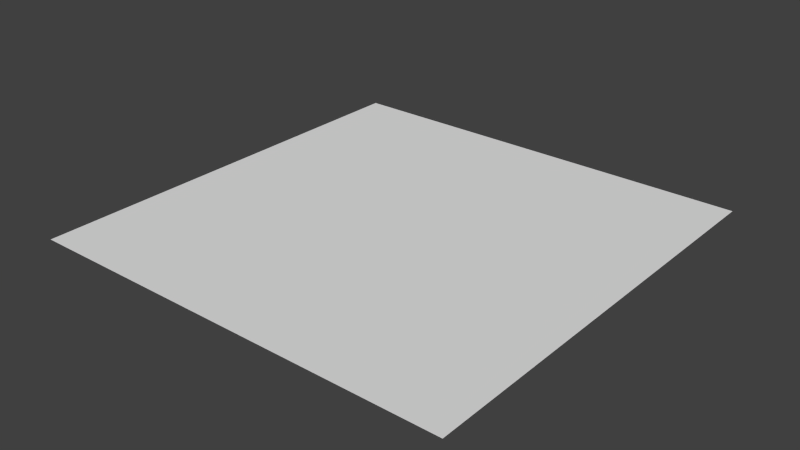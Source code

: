 # Source: Plane.blend  (saved by Blender 2.72.0; exported with 4.5.12 LTS)
import bpy
from mathutils import Matrix  # noqa: F401  (used for matrix-valued properties, if any)

bpy.ops.wm.read_factory_settings(use_empty=True)
scene = bpy.context.scene
scene.name = 'Scene'

# ---- collections
col_collection_1 = bpy.data.collections.new('Collection 1'); scene.collection.children.link(col_collection_1)

# ---- materials (node trees are filled in below, after node groups)
mat_material = bpy.data.materials.new('Material')
mat_material.alpha_threshold = 0.0
mat_material.use_transparent_shadow = False
mat_material.roughness = 0.5
mat_material.line_color = (0.0, 0.0, 0.0, 1.0)

# ---- material node trees

# ---- world
world_world = bpy.data.worlds.new('World'); scene.world = world_world
world_world.color = (0.05088, 0.05088, 0.05088)
world_world.use_sun_shadow = False
world_world.sun_shadow_jitter_overblur = 0.0
world_world.cycles.sampling_method = 'MANUAL'
world_world.cycles.sample_map_resolution = 256

# ---- meshes
me_cube = bpy.data.meshes.new('Cube')
me_cube.from_pydata([(-1.0, -1.0, 0.0), (-1.0, 1.0, 0.0), (1.0, -1.0, 0.0), (1.0, 1.0, 0.0)], [], [(0, 2, 3, 1)])
_uv = me_cube.uv_layers.new(name='UVMap')
_uv.uv.foreach_set('vector', [9.998e-05, 0.9999, 0.0001003, 9.998e-05, 0.9999, 0.0001001, 0.9999, 0.9999])
me_cube.materials.append(mat_material)
me_cube.use_remesh_preserve_volume = False
me_cube.use_remesh_preserve_attributes = False
me_cube.use_mirror_vertex_groups = False
me_cube.update()

# ---- objects
ob_plane = bpy.data.objects.new('Plane', me_cube)

# ---- transforms, parenting, visibility, modifiers, constraints
ob_plane.location = (0.0, 0.0, 0.0)
ob_plane.lock_rotations_4d = False
ob_plane.empty_display_type = 'ARROWS'
ob_plane.lineart.crease_threshold = 0.0

# ---- collection membership
col_collection_1.objects.link(ob_plane)

# ---- scene / render settings (as saved in the file)
scene.frame_start = 1; scene.frame_end = 250; scene.frame_set(1)
scene.render.engine = 'BLENDER_EEVEE_NEXT'
scene.render.resolution_percentage = 50
scene.render.dither_intensity = 0.0
scene.cycles.use_denoising = False
scene.cycles.samples = 10
scene.cycles.sampling_pattern = 'TABULATED_SOBOL'
scene.cycles.light_sampling_threshold = 0.0
scene.cycles.use_adaptive_sampling = False
scene.cycles.use_light_tree = False
scene.cycles.blur_glossy = 0.0
scene.cycles.pixel_filter_type = 'GAUSSIAN'
scene.cycles.sample_clamp_indirect = 0.0
scene.view_settings.view_transform = 'Standard'
bpy.context.view_layer.update()

# ---- added for rendering (the .blend has no active camera and no usable light): camera, sun
cam_auto = bpy.data.cameras.new('AutoCamera')
cam_auto.lens = 50.0
cam_auto.sensor_width = 36.0
cam_auto.clip_end = 1000.0
ob_auto_camera = bpy.data.objects.new('AutoCamera', cam_auto)
scene.collection.objects.link(ob_auto_camera)
ob_auto_camera.location = (2.61693, -3.14032, 2.09354)
ob_auto_camera.rotation_euler = (1.09748, -7.21219e-08, 0.694738)
scene.camera = ob_auto_camera
light_auto_sun = bpy.data.lights.new('AutoSun', 'SUN')
light_auto_sun.energy = 3.0
light_auto_sun.angle = 0.0523599
ob_auto_sun = bpy.data.objects.new('AutoSun', light_auto_sun)
scene.collection.objects.link(ob_auto_sun)
ob_auto_sun.rotation_euler = (0.872665, 0.174533, 0.523599)
bpy.context.view_layer.update()
